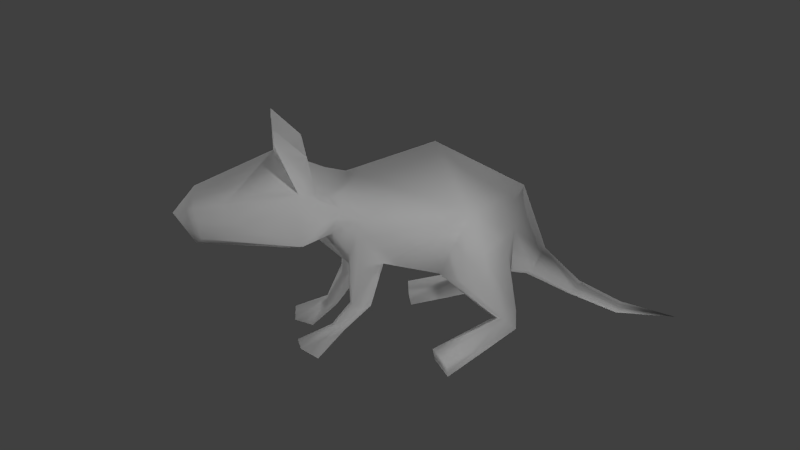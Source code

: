 # Source: rat.blend  (saved by Blender 2.76.0; exported with 4.5.12 LTS)
import bpy
from mathutils import Matrix  # noqa: F401  (used for matrix-valued properties, if any)

bpy.ops.wm.read_factory_settings(use_empty=True)
scene = bpy.context.scene
scene.name = 'Scene'

# ---- collections
col_collection_1 = bpy.data.collections.new('Collection 1'); scene.collection.children.link(col_collection_1)

# ---- materials (node trees are filled in below, after node groups)
mat_material = bpy.data.materials.new('Material')
mat_material.alpha_threshold = 0.0
mat_material.use_transparent_shadow = False
mat_material.roughness = 0.5
mat_material.specular_intensity = 0.03333

# ---- node groups
ng_auto_smooth = bpy.data.node_groups.new('Auto Smooth', 'GeometryNodeTree')
_s = ng_auto_smooth.interface.new_socket(name='Geometry', in_out='OUTPUT', socket_type='NodeSocketGeometry')
_s = ng_auto_smooth.interface.new_socket(name='Geometry', in_out='INPUT', socket_type='NodeSocketGeometry')
_s = ng_auto_smooth.interface.new_socket(name='Angle', in_out='INPUT', socket_type='NodeSocketFloat')
_s.subtype = 'ANGLE'
_s.min_value = 0.0
_s.max_value = 3.142
ng_auto_smooth.is_modifier = True
_N = ng_auto_smooth.nodes; _L = ng_auto_smooth.links
n0 = _N.new('NodeGroupOutput'); n0.name = 'Group Output'; n0.location = (480, -100)
n1 = _N.new('NodeGroupInput'); n1.name = 'Group Input'; n1.location = (-420, -300)
n2 = _N.new('NodeGroupInput'); n2.name = 'Group Input.001'; n2.location = (-60, -100)
n3 = _N.new('GeometryNodeSetShadeSmooth'); n3.name = 'Set Shade Smooth'; n3.location = (120, -100)
n3.domain = 'EDGE'
n4 = _N.new('GeometryNodeSetShadeSmooth'); n4.name = 'Set Shade Smooth.001'; n4.location = (300, -100)
n5 = _N.new('GeometryNodeInputMeshEdgeAngle'); n5.name = 'Edge Angle'; n5.location = (-420, -220)
n6 = _N.new('GeometryNodeInputEdgeSmooth'); n6.name = 'Is Edge Smooth'; n6.location = (-60, -160)
n7 = _N.new('GeometryNodeInputShadeSmooth'); n7.name = 'Is Face Smooth'; n7.location = (-240, -340)
n8 = _N.new('FunctionNodeBooleanMath'); n8.name = 'Boolean Math'; n8.location = (-60, -220)
n9 = _N.new('FunctionNodeCompare'); n9.name = 'Compare'; n9.location = (-240, -180)
n9.operation = 'LESS_EQUAL'
_L.new(n5.outputs[0], n9.inputs[0])
_L.new(n4.outputs[0], n0.inputs[0])
_L.new(n1.outputs[1], n9.inputs[1])
_L.new(n9.outputs[0], n8.inputs[0])
_L.new(n7.outputs[0], n8.inputs[1])
_L.new(n2.outputs[0], n3.inputs[0])
_L.new(n6.outputs[0], n3.inputs[1])
_L.new(n3.outputs[0], n4.inputs[0])
_L.new(n8.outputs[0], n3.inputs[2])
n0.is_active_output = True

# ---- material node trees

# ---- world
world_world = bpy.data.worlds.new('World'); scene.world = world_world
world_world.color = (0.05088, 0.05088, 0.05088)
world_world.use_sun_shadow = False
world_world.sun_shadow_jitter_overblur = 0.0
world_world.cycles.sampling_method = 'MANUAL'
world_world.cycles.sample_map_resolution = 256

# ---- cameras
cam_camera = bpy.data.cameras.new('Camera')
cam_camera.clip_end = 100.0
cam_camera.lens = 35.0
cam_camera.sensor_width = 32.0
cam_camera.sensor_height = 18.0
cam_camera.ortho_scale = 7.314
cam_camera.dof.focus_distance = 0.0
cam_camera.dof.aperture_fstop = 128.0

# ---- lights
light_lamp = bpy.data.lights.new('Lamp', 'POINT')
light_lamp.transmission_factor = 0.0
light_lamp.cutoff_distance = 30.0
light_lamp.energy = 100.0
light_lamp.shadow_buffer_clip_start = 1.001
light_lamp.shadow_soft_size = 0.1
light_lamp.shadow_maximum_resolution = 0.006
light_lamp.use_absolute_resolution = True
light_lamp.cycles.use_multiple_importance_sampling = False
light_lamp_001 = bpy.data.lights.new('Lamp.001', 'POINT')
light_lamp_001.transmission_factor = 0.0
light_lamp_001.cutoff_distance = 30.0
light_lamp_001.energy = 100.0
light_lamp_001.shadow_buffer_clip_start = 1.001
light_lamp_001.shadow_soft_size = 0.1
light_lamp_001.shadow_maximum_resolution = 0.006
light_lamp_001.use_absolute_resolution = True
light_lamp_001.cycles.use_multiple_importance_sampling = False
light_lamp_002 = bpy.data.lights.new('Lamp.002', 'POINT')
light_lamp_002.transmission_factor = 0.0
light_lamp_002.cutoff_distance = 30.0
light_lamp_002.energy = 100.0
light_lamp_002.shadow_buffer_clip_start = 1.001
light_lamp_002.shadow_soft_size = 0.1
light_lamp_002.shadow_maximum_resolution = 0.006
light_lamp_002.use_absolute_resolution = True
light_lamp_002.cycles.use_multiple_importance_sampling = False
light_lamp_003 = bpy.data.lights.new('Lamp.003', 'POINT')
light_lamp_003.transmission_factor = 0.0
light_lamp_003.cutoff_distance = 30.0
light_lamp_003.energy = 100.0
light_lamp_003.shadow_buffer_clip_start = 1.001
light_lamp_003.shadow_soft_size = 0.1
light_lamp_003.shadow_maximum_resolution = 0.006
light_lamp_003.use_absolute_resolution = True
light_lamp_003.cycles.use_multiple_importance_sampling = False
light_lamp_004 = bpy.data.lights.new('Lamp.004', 'POINT')
light_lamp_004.transmission_factor = 0.0
light_lamp_004.cutoff_distance = 30.0
light_lamp_004.energy = 100.0
light_lamp_004.shadow_buffer_clip_start = 1.001
light_lamp_004.shadow_soft_size = 0.1
light_lamp_004.shadow_maximum_resolution = 0.006
light_lamp_004.use_absolute_resolution = True
light_lamp_004.cycles.use_multiple_importance_sampling = False
light_lamp_005 = bpy.data.lights.new('Lamp.005', 'POINT')
light_lamp_005.transmission_factor = 0.0
light_lamp_005.cutoff_distance = 30.0
light_lamp_005.energy = 100.0
light_lamp_005.shadow_buffer_clip_start = 1.001
light_lamp_005.shadow_soft_size = 0.1
light_lamp_005.shadow_maximum_resolution = 0.006
light_lamp_005.use_absolute_resolution = True
light_lamp_005.cycles.use_multiple_importance_sampling = False

# ---- meshes
me_cube_002 = bpy.data.meshes.new('Cube.002')
me_cube_002.from_pydata([(0.5269, -0.1022, -0.2344), (0.6448, 0.1276, 0.3191), (0.266, 0.4159, -0.3264), (0.4291, 0.5731, 0.09618), (0.3481, -0.851, -0.0705), (0.4402, -0.7618, 0.2652), (0.3116, -0.988, 0.1063), (0.4001, -0.9275, 0.3487), (0.4964, -1.248, 0.06804), (0.4653, -1.271, 0.5105), (0.2019, -2.08, 0.08079), (0.2561, -2.124, 0.371), (0.4013, -0.566, -0.161), (0.2222, -0.8492, -0.2085), (0.278, -0.9127, -0.8076), (0.4088, -0.7618, 0.07189), (0.3673, -0.6752, -0.5458), (0.3429, -0.8519, -0.5216), (0.4774, -0.8431, -0.4797), (0.5078, -0.6913, -0.4975), (0.22, -0.5452, -0.2234), (0.2627, -1.007, -0.7554), (0.3458, -0.9967, -0.7391), (0.3649, -0.9153, -0.7825), (0.2554, -1.151, -1.0), (0.2091, -1.315, -0.9095), (0.4603, -1.297, -0.8811), (0.5178, -1.156, -0.9567), (0.1265, 0.8575, -0.4315), (0.07751, 1.293, -0.7031), (0.5232, 0.5934, -0.6319), (0.5896, 0.4475, -0.6688), (0.6244, 0.4695, -0.0451), (0.7564, 0.2235, -0.005186), (0.6842, 0.04478, -0.2475), (0.4857, 0.3968, -0.6994), (0.4148, 0.5531, -0.6624), (0.5571, 0.5893, -0.7922), (0.4085, 0.549, -0.8227), (0.9392, -0.1048, -1.0), (0.5991, -0.1451, -1.013), (0.937, -0.1178, -0.8959), (0.6063, -0.1685, -0.9022), (0.04998, 1.761, -0.9409), (0.4061, -1.112, 0.4531), (0.4407, -1.446, 1.047), (0.5526, -1.448, 0.9418), (0.4194, -1.188, 0.8048), (0.2944, -1.325, 0.7078), (-0.5269, -0.1022, -0.2344), (-0.6448, 0.1276, 0.3191), (-0.266, 0.4159, -0.3264), (-0.4291, 0.5731, 0.09618), (0.0, -0.04533, 0.7999), (0.0, 0.7793, 0.3617), (0.0, 0.02955, -0.3838), (0.0, 0.3665, -0.4017), (-0.3481, -0.851, -0.0705), (-0.4402, -0.7618, 0.2652), (0.0, -0.8322, 0.5659), (0.0, -0.7827, -0.237), (-0.3116, -0.988, 0.1063), (-0.4001, -0.9275, 0.3487), (0.0, -1.014, 0.6061), (0.0, -1.094, -0.04375), (-0.4964, -1.248, 0.06804), (-0.4653, -1.271, 0.5105), (0.0, -1.447, 0.7773), (0.0, -1.354, -0.1138), (-0.2019, -2.08, 0.08079), (-0.2561, -2.124, 0.371), (0.0, -2.124, 0.4919), (0.0, -2.141, -0.02364), (0.0, -2.32, 0.26), (-0.4013, -0.566, -0.161), (-0.2222, -0.8492, -0.2085), (-0.278, -0.9127, -0.8076), (-0.4088, -0.7618, 0.07189), (-0.3673, -0.6752, -0.5458), (-0.3429, -0.8519, -0.5216), (-0.4774, -0.8431, -0.4797), (-0.5078, -0.6913, -0.4975), (-0.22, -0.5452, -0.2234), (-0.2627, -1.007, -0.7554), (-0.3458, -0.9967, -0.7391), (-0.3649, -0.9153, -0.7825), (-0.2554, -1.151, -1.0), (-0.2091, -1.315, -0.9095), (-0.4603, -1.297, -0.8811), (-0.5178, -1.156, -0.9567), (-0.1265, 0.8575, -0.4315), (-0.07751, 1.293, -0.7031), (0.0, 1.014, -0.2582), (0.0, 0.8451, -0.5025), (0.0, 1.365, -0.6068), (0.0, 1.287, -0.7418), (-0.5232, 0.5934, -0.6319), (-0.5896, 0.4475, -0.6688), (-0.6244, 0.4695, -0.0451), (-0.7564, 0.2235, -0.005186), (-0.6842, 0.04478, -0.2475), (-0.4857, 0.3968, -0.6994), (-0.4148, 0.5531, -0.6624), (-0.5571, 0.5893, -0.7922), (-0.4085, 0.549, -0.8227), (-0.9392, -0.1048, -1.0), (-0.5991, -0.1451, -1.013), (-0.937, -0.1178, -0.8959), (-0.6063, -0.1685, -0.9022), (-0.04998, 1.761, -0.9409), (0.0, 1.802, -0.8557), (0.0, 1.763, -0.9694), (-0.4061, -1.112, 0.4531), (-0.4407, -1.446, 1.047), (0.0, 2.386, -1.063), (-0.5526, -1.448, 0.9418), (-0.4194, -1.188, 0.8048), (-0.2944, -1.325, 0.7078)], [], [(3, 1, 33, 32), (1, 3, 54, 53), (2, 0, 55, 56), (55, 0, 12, 20, 13, 60), (1, 53, 59, 5), (0, 1, 5, 15, 12), (60, 13, 4, 6, 64), (5, 59, 63, 7), (15, 4, 18), (64, 6, 8, 68), (9, 44, 47, 46), (6, 7, 44, 9, 8), (68, 8, 10, 72), (9, 67, 71, 11), (8, 9, 11, 10), (10, 11, 73), (72, 10, 73), (11, 71, 73), (18, 19, 12, 15), (20, 12, 19, 16), (19, 18, 22, 23), (4, 13, 17, 18), (13, 20, 16, 17), (17, 16, 14, 21), (15, 5, 7, 6, 4), (18, 17, 21, 22), (16, 19, 23, 14), (22, 21, 25, 26), (23, 22, 26, 27), (14, 23, 27, 24), (21, 14, 24, 25), (24, 27, 26, 25), (2, 56, 93, 28), (28, 92, 3), (3, 92, 54), (2, 28, 3), (92, 28, 29, 94), (28, 93, 95, 29), (30, 33, 31), (1, 0, 34, 33), (33, 30, 32), (34, 31, 33), (31, 34, 0, 35), (32, 30, 36, 3), (3, 36, 2), (2, 36, 35, 0), (36, 30, 37, 38), (38, 37, 39, 40), (31, 35, 42, 41), (31, 37, 30), (37, 31, 41, 39), (36, 38, 35), (40, 42, 35, 38), (40, 39, 41, 42), (94, 29, 43, 110), (29, 95, 111, 43), (110, 43, 114), (43, 111, 114), (7, 63, 67, 44), (47, 45, 46), (45, 47, 67), (46, 45, 48), (67, 47, 44), (45, 67, 48), (9, 46, 48), (9, 48, 67), (52, 98, 99, 50), (50, 53, 54, 52), (51, 56, 55, 49), (55, 60, 75, 82, 74, 49), (50, 58, 59, 53), (49, 74, 77, 58, 50), (60, 64, 61, 57, 75), (58, 62, 63, 59), (77, 80, 57), (64, 68, 65, 61), (66, 115, 116, 112), (61, 65, 66, 112, 62), (68, 72, 69, 65), (66, 70, 71, 67), (65, 69, 70, 66), (69, 73, 70), (72, 73, 69), (70, 73, 71), (80, 77, 74, 81), (82, 78, 81, 74), (81, 85, 84, 80), (57, 80, 79, 75), (75, 79, 78, 82), (79, 83, 76, 78), (77, 57, 61, 62, 58), (80, 84, 83, 79), (78, 76, 85, 81), (84, 88, 87, 83), (85, 89, 88, 84), (76, 86, 89, 85), (83, 87, 86, 76), (86, 87, 88, 89), (51, 90, 93, 56), (90, 52, 92), (52, 54, 92), (51, 52, 90), (92, 94, 91, 90), (90, 91, 95, 93), (96, 97, 99), (50, 99, 100, 49), (99, 98, 96), (100, 99, 97), (97, 101, 49, 100), (98, 52, 102, 96), (52, 51, 102), (51, 49, 101, 102), (102, 104, 103, 96), (104, 106, 105, 103), (97, 107, 108, 101), (97, 96, 103), (103, 105, 107, 97), (102, 101, 104), (106, 104, 101, 108), (106, 108, 107, 105), (94, 110, 109, 91), (91, 109, 111, 95), (110, 114, 109), (109, 114, 111), (62, 112, 67, 63), (116, 115, 113), (113, 67, 116), (115, 117, 113), (67, 112, 116), (113, 117, 67), (66, 117, 115), (66, 67, 117)])
me_cube_002.polygons.foreach_set('use_smooth', [True] * 132)
_k = set([(9, 46), (9, 67), (25, 26), (41, 42), (45, 46), (45, 67), (66, 67), (66, 115), (67, 113), (87, 88), (107, 108), (113, 115)])
me_cube_002.attributes.new('sharp_edge', 'BOOLEAN', 'EDGE').data.foreach_set('value', [ (min(e.vertices), max(e.vertices)) in _k for e in me_cube_002.edges])
_uv = me_cube_002.uv_layers.new(name='UVMap')
_uv.uv.foreach_set('vector', [0.3045, 0.8903, 0.2066, 0.9851, 0.1871, 0.9101, 0.2399, 0.8716, 0.6936, 0.2975, 0.8121, 0.2641, 0.9064, 0.3892, 0.6486, 0.5035, 0.8081, 0.1361, 0.6671, 0.1654, 0.7189, 0.03844, 0.8152, 0.06421, 0.7189, 0.03844, 0.6671, 0.1654, 0.5514, 0.1473, 0.5561, 0.09352, 0.4771, 0.09784, 0.4891, 0.04475, 0.6936, 0.2975, 0.6486, 0.5035, 0.4192, 0.4165, 0.4662, 0.2584, 0.6671, 0.1654, 0.6936, 0.2975, 0.4662, 0.2584, 0.4815, 0.1983, 0.5514, 0.1473, 0.4891, 0.04475, 0.4771, 0.09784, 0.4702, 0.1477, 0.4038, 0.1764, 0.3842, 0.0558, 0.4662, 0.2584, 0.4192, 0.4165, 0.3661, 0.4246, 0.4057, 0.2723, 0.5003, 0.9844, 0.4626, 0.9538, 0.4599, 0.8306, 0.3842, 0.0558, 0.4038, 0.1764, 0.3116, 0.1795, 0.3113, 0.03844, 0.6079, 0.6062, 0.6639, 0.5681, 0.6673, 0.6839, 0.6079, 0.7663, 0.4038, 0.1764, 0.4057, 0.2723, 0.3418, 0.2899, 0.2845, 0.2992, 0.3116, 0.1795, 0.3113, 0.03844, 0.3116, 0.1795, 0.1177, 0.1124, 0.0908, 0.05066, 0.2845, 0.2992, 0.1433, 0.3923, 0.02713, 0.2178, 0.08952, 0.1798, 0.3116, 0.1795, 0.2845, 0.2992, 0.08952, 0.1798, 0.1177, 0.1124, 0.1177, 0.1124, 0.08952, 0.1798, 0.01966, 0.1232, 0.0908, 0.05066, 0.1177, 0.1124, 0.01966, 0.1232, 0.08952, 0.1798, 0.02713, 0.2178, 0.01966, 0.1232, 0.4599, 0.8306, 0.5032, 0.8286, 0.5461, 0.9143, 0.5003, 0.9844, 0.5931, 0.89, 0.5461, 0.9143, 0.5032, 0.8286, 0.5342, 0.8047, 0.5032, 0.8286, 0.4599, 0.8306, 0.4225, 0.6969, 0.4359, 0.6948, 0.4626, 0.9538, 0.417, 0.9304, 0.4145, 0.8196, 0.4599, 0.8306, 0.417, 0.9304, 0.3292, 0.9372, 0.3544, 0.8309, 0.4145, 0.8196, 0.4145, 0.8196, 0.3544, 0.8309, 0.3704, 0.7058, 0.3936, 0.7043, 0.4815, 0.1983, 0.4662, 0.2584, 0.4057, 0.2723, 0.4038, 0.1764, 0.4702, 0.1477, 0.4599, 0.8306, 0.4145, 0.8196, 0.3936, 0.7043, 0.4225, 0.6969, 0.5342, 0.8047, 0.5032, 0.8286, 0.4359, 0.6948, 0.4724, 0.6915, 0.4225, 0.6969, 0.3936, 0.7043, 0.3734, 0.618, 0.4065, 0.6042, 0.4359, 0.6948, 0.4225, 0.6969, 0.4065, 0.6042, 0.4179, 0.6049, 0.4724, 0.6915, 0.4359, 0.6948, 0.4179, 0.6049, 0.4653, 0.6029, 0.3936, 0.7043, 0.3704, 0.7058, 0.3702, 0.6206, 0.3734, 0.618, 0.3718, 0.6327, 0.4128, 0.6208, 0.4069, 0.6035, 0.3706, 0.6166, 0.8081, 0.1361, 0.8152, 0.06421, 0.9586, 0.09271, 0.9462, 0.1366, 0.9462, 0.1366, 0.9952, 0.2003, 0.8121, 0.2641, 0.8121, 0.2641, 0.9952, 0.2003, 0.9064, 0.3892, 0.8081, 0.1361, 0.9462, 0.1366, 0.8121, 0.2641, 0.9428, 0.9701, 0.8528, 0.9783, 0.8721, 0.8024, 0.9194, 0.8022, 0.8528, 0.9783, 0.8057, 0.9597, 0.8463, 0.7923, 0.8721, 0.8024, 0.2052, 0.7068, 0.1871, 0.9101, 0.1648, 0.6888, 0.2066, 0.9851, 0.1012, 0.9128, 0.1366, 0.8887, 0.1871, 0.9101, 0.1871, 0.9101, 0.2052, 0.7068, 0.2399, 0.8716, 0.1366, 0.8887, 0.1648, 0.6888, 0.1871, 0.9101, 0.1648, 0.6888, 0.1366, 0.8887, 0.1012, 0.9128, 0.08242, 0.696, 0.2399, 0.8716, 0.2052, 0.7068, 0.2351, 0.6972, 0.3045, 0.8903, 0.3045, 0.8903, 0.2351, 0.6972, 0.3194, 0.7615, 0.02453, 0.8295, 0.03231, 0.7261, 0.08242, 0.696, 0.1012, 0.9128, 0.2351, 0.6972, 0.2052, 0.7068, 0.2023, 0.6684, 0.2391, 0.6601, 0.2391, 0.6601, 0.2023, 0.6684, 0.09953, 0.4547, 0.2113, 0.4547, 0.1648, 0.6888, 0.08242, 0.696, 0.04725, 0.5046, 0.09564, 0.4803, 0.1648, 0.6888, 0.2023, 0.6684, 0.2052, 0.7068, 0.2023, 0.6684, 0.1648, 0.6888, 0.09564, 0.4803, 0.09953, 0.4547, 0.03231, 0.7261, 0.01881, 0.7063, 0.08242, 0.696, 0.02782, 0.485, 0.04725, 0.5046, 0.08242, 0.696, 0.01881, 0.7063, 0.02782, 0.485, 0.09953, 0.4547, 0.09564, 0.4803, 0.04725, 0.5046, 0.9194, 0.8022, 0.8721, 0.8024, 0.9026, 0.631, 0.9376, 0.635, 0.8721, 0.8024, 0.8463, 0.7923, 0.8846, 0.6207, 0.9026, 0.631, 0.9376, 0.635, 0.9026, 0.631, 0.975, 0.4297, 0.9026, 0.631, 0.8846, 0.6207, 0.975, 0.4297, 0.4057, 0.2723, 0.3661, 0.4246, 0.2297, 0.4346, 0.3418, 0.2899, 0.6673, 0.6839, 0.6571, 0.7962, 0.6079, 0.7663, 0.6571, 0.7962, 0.6673, 0.6839, 0.8163, 0.7117, 0.7175, 0.9679, 0.6709, 0.9732, 0.6956, 0.8608, 0.8163, 0.7117, 0.6673, 0.6839, 0.6639, 0.5681, 0.6709, 0.9732, 0.6062, 0.8352, 0.6956, 0.8608, 0.7705, 0.8352, 0.7175, 0.9679, 0.6956, 0.8608, 0.7705, 0.8352, 0.6956, 0.8608, 0.6062, 0.8352, 0.3045, 0.8903, 0.2399, 0.8716, 0.1871, 0.9101, 0.2066, 0.9851, 0.6936, 0.2975, 0.6486, 0.5035, 0.9064, 0.3892, 0.8121, 0.2641, 0.8081, 0.1361, 0.8152, 0.06421, 0.7189, 0.03844, 0.6671, 0.1654, 0.7189, 0.03844, 0.4891, 0.04475, 0.4771, 0.09784, 0.5561, 0.09352, 0.5514, 0.1473, 0.6671, 0.1654, 0.6936, 0.2975, 0.4662, 0.2584, 0.4192, 0.4165, 0.6486, 0.5035, 0.6671, 0.1654, 0.5514, 0.1473, 0.4815, 0.1983, 0.4662, 0.2584, 0.6936, 0.2975, 0.4891, 0.04475, 0.3842, 0.0558, 0.4038, 0.1764, 0.4702, 0.1477, 0.4771, 0.09784, 0.4662, 0.2584, 0.4057, 0.2723, 0.3661, 0.4246, 0.4192, 0.4165, 0.5003, 0.9844, 0.4599, 0.8306, 0.4626, 0.9538, 0.3842, 0.0558, 0.3113, 0.03844, 0.3116, 0.1795, 0.4038, 0.1764, 0.6079, 0.6062, 0.6079, 0.7663, 0.6673, 0.6839, 0.6639, 0.5681, 0.4038, 0.1764, 0.3116, 0.1795, 0.2845, 0.2992, 0.3418, 0.2899, 0.4057, 0.2723, 0.3113, 0.03844, 0.0908, 0.05066, 0.1177, 0.1124, 0.3116, 0.1795, 0.2845, 0.2992, 0.08952, 0.1798, 0.02713, 0.2178, 0.1433, 0.3923, 0.3116, 0.1795, 0.1177, 0.1124, 0.08952, 0.1798, 0.2845, 0.2992, 0.1177, 0.1124, 0.01966, 0.1232, 0.08952, 0.1798, 0.0908, 0.05066, 0.01966, 0.1232, 0.1177, 0.1124, 0.08952, 0.1798, 0.01966, 0.1232, 0.02713, 0.2178, 0.4599, 0.8306, 0.5003, 0.9844, 0.5461, 0.9143, 0.5032, 0.8286, 0.5931, 0.89, 0.5342, 0.8047, 0.5032, 0.8286, 0.5461, 0.9143, 0.5032, 0.8286, 0.4359, 0.6948, 0.4225, 0.6969, 0.4599, 0.8306, 0.4626, 0.9538, 0.4599, 0.8306, 0.4145, 0.8196, 0.417, 0.9304, 0.417, 0.9304, 0.4145, 0.8196, 0.3544, 0.8309, 0.3292, 0.9372, 0.4145, 0.8196, 0.3936, 0.7043, 0.3704, 0.7058, 0.3544, 0.8309, 0.4815, 0.1983, 0.4702, 0.1477, 0.4038, 0.1764, 0.4057, 0.2723, 0.4662, 0.2584, 0.4599, 0.8306, 0.4225, 0.6969, 0.3936, 0.7043, 0.4145, 0.8196, 0.5342, 0.8047, 0.4724, 0.6915, 0.4359, 0.6948, 0.5032, 0.8286, 0.4225, 0.6969, 0.4065, 0.6042, 0.3734, 0.618, 0.3936, 0.7043, 0.4359, 0.6948, 0.4179, 0.6049, 0.4065, 0.6042, 0.4225, 0.6969, 0.4724, 0.6915, 0.4653, 0.6029, 0.4179, 0.6049, 0.4359, 0.6948, 0.3936, 0.7043, 0.3734, 0.618, 0.3702, 0.6206, 0.3704, 0.7058, 0.3718, 0.6327, 0.3706, 0.6166, 0.4069, 0.6035, 0.4128, 0.6208, 0.8081, 0.1361, 0.9462, 0.1366, 0.9586, 0.09271, 0.8152, 0.06421, 0.9462, 0.1366, 0.8121, 0.2641, 0.9952, 0.2003, 0.8121, 0.2641, 0.9064, 0.3892, 0.9952, 0.2003, 0.8081, 0.1361, 0.8121, 0.2641, 0.9462, 0.1366, 0.9428, 0.9701, 0.9194, 0.8022, 0.8721, 0.8024, 0.8528, 0.9783, 0.8528, 0.9783, 0.8721, 0.8024, 0.8463, 0.7923, 0.8057, 0.9597, 0.2052, 0.7068, 0.1648, 0.6888, 0.1871, 0.9101, 0.2066, 0.9851, 0.1871, 0.9101, 0.1366, 0.8887, 0.1012, 0.9128, 0.1871, 0.9101, 0.2399, 0.8716, 0.2052, 0.7068, 0.1366, 0.8887, 0.1871, 0.9101, 0.1648, 0.6888, 0.1648, 0.6888, 0.08242, 0.696, 0.1012, 0.9128, 0.1366, 0.8887, 0.2399, 0.8716, 0.3045, 0.8903, 0.2351, 0.6972, 0.2052, 0.7068, 0.3045, 0.8903, 0.3194, 0.7615, 0.2351, 0.6972, 0.02453, 0.8295, 0.1012, 0.9128, 0.08242, 0.696, 0.03231, 0.7261, 0.2351, 0.6972, 0.2391, 0.6601, 0.2023, 0.6684, 0.2052, 0.7068, 0.2391, 0.6601, 0.2113, 0.4547, 0.09953, 0.4547, 0.2023, 0.6684, 0.1648, 0.6888, 0.09564, 0.4803, 0.04725, 0.5046, 0.08242, 0.696, 0.1648, 0.6888, 0.2052, 0.7068, 0.2023, 0.6684, 0.2023, 0.6684, 0.09953, 0.4547, 0.09564, 0.4803, 0.1648, 0.6888, 0.03231, 0.7261, 0.08242, 0.696, 0.01881, 0.7063, 0.02782, 0.485, 0.01881, 0.7063, 0.08242, 0.696, 0.04725, 0.5046, 0.02782, 0.485, 0.04725, 0.5046, 0.09564, 0.4803, 0.09953, 0.4547, 0.9194, 0.8022, 0.9376, 0.635, 0.9026, 0.631, 0.8721, 0.8024, 0.8721, 0.8024, 0.9026, 0.631, 0.8846, 0.6207, 0.8463, 0.7923, 0.9376, 0.635, 0.975, 0.4297, 0.9026, 0.631, 0.9026, 0.631, 0.975, 0.4297, 0.8846, 0.6207, 0.4057, 0.2723, 0.3418, 0.2899, 0.2297, 0.4346, 0.3661, 0.4246, 0.6673, 0.6839, 0.6079, 0.7663, 0.6571, 0.7962, 0.6571, 0.7962, 0.8163, 0.7117, 0.6673, 0.6839, 0.7175, 0.9679, 0.6956, 0.8608, 0.6709, 0.9732, 0.8163, 0.7117, 0.6639, 0.5681, 0.6673, 0.6839, 0.6709, 0.9732, 0.6956, 0.8608, 0.6062, 0.8352, 0.7705, 0.8352, 0.6956, 0.8608, 0.7175, 0.9679, 0.7705, 0.8352, 0.6062, 0.8352, 0.6956, 0.8608])
me_cube_002.materials.append(mat_material)
me_cube_002.use_remesh_preserve_volume = False
me_cube_002.use_remesh_preserve_attributes = False
me_cube_002.use_mirror_x = True
me_cube_002.update()
me_cube_001 = bpy.data.meshes.new('Cube.001')
me_cube_001.from_pydata([(0.5269, -0.1022, -0.2344), (0.6448, 0.1276, 0.3191), (0.266, 0.4159, -0.3264), (0.4291, 0.5731, 0.09618), (0.01878, -0.04533, 0.7999), (-0.007366, 0.7793, 0.3617), (0.04696, 0.02955, -0.3838), (0.04275, 0.3665, -0.4017), (0.3481, -0.851, -0.0705), (0.4402, -0.7618, 0.2652), (0.02576, -0.8322, 0.5659), (0.04442, -0.7827, -0.237), (0.3116, -0.988, 0.1063), (0.4001, -0.9275, 0.3487), (-0.004617, -1.014, 0.6061), (-0.008335, -1.094, -0.04375), (0.4964, -1.248, 0.06804), (0.4653, -1.271, 0.5105), (0.01428, -1.447, 0.7773), (0.01057, -1.354, -0.1138), (0.2019, -2.08, 0.08079), (0.2561, -2.124, 0.371), (-0.00282, -2.124, 0.4919), (-0.004955, -2.141, -0.02364), (0.0001991, -2.32, 0.26), (0.4013, -0.566, -0.161), (0.2222, -0.8492, -0.2085), (0.278, -0.9127, -0.8076), (0.4088, -0.7618, 0.07189), (0.3673, -0.6752, -0.5458), (0.3429, -0.8519, -0.5216), (0.4774, -0.8431, -0.4797), (0.5078, -0.6913, -0.4975), (0.22, -0.5452, -0.2234), (0.2627, -1.007, -0.7554), (0.3458, -0.9967, -0.7391), (0.3649, -0.9153, -0.7825), (0.2554, -1.151, -1.0), (0.2091, -1.315, -0.9095), (0.4603, -1.297, -0.8811), (0.5178, -1.156, -0.9567), (0.1265, 0.8575, -0.4315), (0.07751, 1.293, -0.7031), (0.002236, 1.014, -0.2582), (-0.002759, 0.8451, -0.5025), (0.009729, 1.365, -0.6068), (0.007004, 1.287, -0.7418), (0.5232, 0.5934, -0.6319), (0.5896, 0.4475, -0.6688), (0.6244, 0.4695, -0.0451), (0.7564, 0.2235, -0.005186), (0.6842, 0.04478, -0.2475), (0.4857, 0.3968, -0.6994), (0.4148, 0.5531, -0.6624), (0.5571, 0.5893, -0.7922), (0.4085, 0.549, -0.8227), (0.9392, -0.1048, -1.0), (0.5991, -0.1451, -1.013), (0.937, -0.1178, -0.8959), (0.6063, -0.1685, -0.9022), (0.04998, 1.761, -0.9409), (0.002038, 1.802, -0.8557), (-0.005285, 1.763, -0.9694), (0.4061, -1.112, 0.4531), (0.4407, -1.446, 1.047), (-0.01402, 2.386, -1.063), (0.5526, -1.448, 0.9418), (0.4194, -1.188, 0.8048), (0.2944, -1.325, 0.7078)], [], [(3, 1, 50, 49), (1, 3, 5, 4), (2, 0, 6, 7), (6, 0, 25, 33, 26, 11), (1, 4, 10, 9), (0, 1, 9, 28, 25), (11, 26, 8, 12, 15), (9, 10, 14, 13), (28, 8, 31), (15, 12, 16, 19), (17, 63, 67, 66), (12, 13, 63, 17, 16), (19, 16, 20, 23), (17, 18, 22, 21), (16, 17, 21, 20), (20, 21, 24), (23, 20, 24), (21, 22, 24), (31, 32, 25, 28), (33, 25, 32, 29), (32, 31, 35, 36), (8, 26, 30, 31), (26, 33, 29, 30), (30, 29, 27, 34), (28, 9, 13, 12, 8), (31, 30, 34, 35), (29, 32, 36, 27), (35, 34, 38, 39), (36, 35, 39, 40), (27, 36, 40, 37), (34, 27, 37, 38), (37, 40, 39, 38), (2, 7, 44, 41), (41, 43, 3), (3, 43, 5), (2, 41, 3), (43, 41, 42, 45), (41, 44, 46, 42), (47, 50, 48), (1, 0, 51, 50), (50, 47, 49), (51, 48, 50), (48, 51, 0, 52), (49, 47, 53, 3), (3, 53, 2), (2, 53, 52, 0), (53, 47, 54, 55), (55, 54, 56, 57), (48, 52, 59, 58), (48, 54, 47), (54, 48, 58, 56), (53, 55, 52), (57, 59, 52, 55), (57, 56, 58, 59), (45, 42, 60, 61), (42, 46, 62, 60), (61, 60, 65), (60, 62, 65), (13, 14, 18, 63), (67, 64, 66), (64, 67, 18), (66, 64, 68), (18, 67, 63), (64, 18, 68), (17, 66, 68), (17, 68, 18)])
me_cube_001.polygons.foreach_set('use_smooth', [True] * 66)
_k = set([(17, 18), (17, 66), (18, 64), (38, 39), (58, 59), (64, 66)])
me_cube_001.attributes.new('sharp_edge', 'BOOLEAN', 'EDGE').data.foreach_set('value', [ (min(e.vertices), max(e.vertices)) in _k for e in me_cube_001.edges])
_uv = me_cube_001.uv_layers.new(name='UVMap')
_uv.uv.foreach_set('vector', [0.3045, 0.8903, 0.2066, 0.9851, 0.1871, 0.9101, 0.2399, 0.8716, 0.6936, 0.2975, 0.8121, 0.2641, 0.9064, 0.3892, 0.6486, 0.5035, 0.8081, 0.1361, 0.6671, 0.1654, 0.7189, 0.03844, 0.8152, 0.06421, 0.7189, 0.03844, 0.6671, 0.1654, 0.5514, 0.1473, 0.5561, 0.09352, 0.4771, 0.09784, 0.4891, 0.04475, 0.6936, 0.2975, 0.6486, 0.5035, 0.4192, 0.4165, 0.4662, 0.2584, 0.6671, 0.1654, 0.6936, 0.2975, 0.4662, 0.2584, 0.4815, 0.1983, 0.5514, 0.1473, 0.4891, 0.04475, 0.4771, 0.09784, 0.4702, 0.1477, 0.4038, 0.1764, 0.3842, 0.0558, 0.4662, 0.2584, 0.4192, 0.4165, 0.3661, 0.4246, 0.4057, 0.2723, 0.5003, 0.9844, 0.4626, 0.9538, 0.4599, 0.8306, 0.3842, 0.0558, 0.4038, 0.1764, 0.3116, 0.1795, 0.3113, 0.03844, 0.6079, 0.6062, 0.6639, 0.5681, 0.6673, 0.6839, 0.6079, 0.7663, 0.4038, 0.1764, 0.4057, 0.2723, 0.3418, 0.2899, 0.2845, 0.2992, 0.3116, 0.1795, 0.3113, 0.03844, 0.3116, 0.1795, 0.1177, 0.1124, 0.0908, 0.05066, 0.2845, 0.2992, 0.1433, 0.3923, 0.02713, 0.2178, 0.08952, 0.1798, 0.3116, 0.1795, 0.2845, 0.2992, 0.08952, 0.1798, 0.1177, 0.1124, 0.1177, 0.1124, 0.08952, 0.1798, 0.01966, 0.1232, 0.0908, 0.05066, 0.1177, 0.1124, 0.01966, 0.1232, 0.08952, 0.1798, 0.02713, 0.2178, 0.01966, 0.1232, 0.4599, 0.8306, 0.5032, 0.8286, 0.5461, 0.9143, 0.5003, 0.9844, 0.5931, 0.89, 0.5461, 0.9143, 0.5032, 0.8286, 0.5342, 0.8047, 0.5032, 0.8286, 0.4599, 0.8306, 0.4225, 0.6969, 0.4359, 0.6948, 0.4626, 0.9538, 0.417, 0.9304, 0.4145, 0.8196, 0.4599, 0.8306, 0.417, 0.9304, 0.3292, 0.9372, 0.3544, 0.8309, 0.4145, 0.8196, 0.4145, 0.8196, 0.3544, 0.8309, 0.3704, 0.7058, 0.3936, 0.7043, 0.4815, 0.1983, 0.4662, 0.2584, 0.4057, 0.2723, 0.4038, 0.1764, 0.4702, 0.1477, 0.4599, 0.8306, 0.4145, 0.8196, 0.3936, 0.7043, 0.4225, 0.6969, 0.5342, 0.8047, 0.5032, 0.8286, 0.4359, 0.6948, 0.4724, 0.6915, 0.4225, 0.6969, 0.3936, 0.7043, 0.3734, 0.618, 0.4065, 0.6042, 0.4359, 0.6948, 0.4225, 0.6969, 0.4065, 0.6042, 0.4179, 0.6049, 0.4724, 0.6915, 0.4359, 0.6948, 0.4179, 0.6049, 0.4653, 0.6029, 0.3936, 0.7043, 0.3704, 0.7058, 0.3702, 0.6206, 0.3734, 0.618, 0.3718, 0.6327, 0.4128, 0.6208, 0.4069, 0.6035, 0.3706, 0.6166, 0.8081, 0.1361, 0.8152, 0.06421, 0.9586, 0.09271, 0.9462, 0.1366, 0.9462, 0.1366, 0.9952, 0.2003, 0.8121, 0.2641, 0.8121, 0.2641, 0.9952, 0.2003, 0.9064, 0.3892, 0.8081, 0.1361, 0.9462, 0.1366, 0.8121, 0.2641, 0.9428, 0.9701, 0.8528, 0.9783, 0.8721, 0.8024, 0.9194, 0.8022, 0.8528, 0.9783, 0.8057, 0.9597, 0.8463, 0.7923, 0.8721, 0.8024, 0.2052, 0.7068, 0.1871, 0.9101, 0.1648, 0.6888, 0.2066, 0.9851, 0.1012, 0.9128, 0.1366, 0.8887, 0.1871, 0.9101, 0.1871, 0.9101, 0.2052, 0.7068, 0.2399, 0.8716, 0.1366, 0.8887, 0.1648, 0.6888, 0.1871, 0.9101, 0.1648, 0.6888, 0.1366, 0.8887, 0.1012, 0.9128, 0.08242, 0.696, 0.2399, 0.8716, 0.2052, 0.7068, 0.2351, 0.6972, 0.3045, 0.8903, 0.3045, 0.8903, 0.2351, 0.6972, 0.3194, 0.7615, 0.02453, 0.8295, 0.03231, 0.7261, 0.08242, 0.696, 0.1012, 0.9128, 0.2351, 0.6972, 0.2052, 0.7068, 0.2023, 0.6684, 0.2391, 0.6601, 0.2391, 0.6601, 0.2023, 0.6684, 0.09953, 0.4547, 0.2113, 0.4547, 0.1648, 0.6888, 0.08242, 0.696, 0.04725, 0.5046, 0.09564, 0.4803, 0.1648, 0.6888, 0.2023, 0.6684, 0.2052, 0.7068, 0.2023, 0.6684, 0.1648, 0.6888, 0.09564, 0.4803, 0.09953, 0.4547, 0.03231, 0.7261, 0.01881, 0.7063, 0.08242, 0.696, 0.02782, 0.485, 0.04725, 0.5046, 0.08242, 0.696, 0.01881, 0.7063, 0.02782, 0.485, 0.09953, 0.4547, 0.09564, 0.4803, 0.04725, 0.5046, 0.9194, 0.8022, 0.8721, 0.8024, 0.9026, 0.631, 0.9376, 0.635, 0.8721, 0.8024, 0.8463, 0.7923, 0.8846, 0.6207, 0.9026, 0.631, 0.9376, 0.635, 0.9026, 0.631, 0.975, 0.4297, 0.9026, 0.631, 0.8846, 0.6207, 0.975, 0.4297, 0.4057, 0.2723, 0.3661, 0.4246, 0.2297, 0.4346, 0.3418, 0.2899, 0.6673, 0.6839, 0.6571, 0.7962, 0.6079, 0.7663, 0.6571, 0.7962, 0.6673, 0.6839, 0.8163, 0.7117, 0.7175, 0.9679, 0.6709, 0.9732, 0.6956, 0.8608, 0.8163, 0.7117, 0.6673, 0.6839, 0.6639, 0.5681, 0.6709, 0.9732, 0.6062, 0.8352, 0.6956, 0.8608, 0.7705, 0.8352, 0.7175, 0.9679, 0.6956, 0.8608, 0.7705, 0.8352, 0.6956, 0.8608, 0.6062, 0.8352])
me_cube_001.use_remesh_preserve_volume = False
me_cube_001.use_remesh_preserve_attributes = False
me_cube_001.use_mirror_vertex_groups = False
me_cube_001.update()

# ---- curves / text
cu_beziercurve = bpy.data.curves.new('BezierCurve', 'CURVE')
cu_beziercurve.dimensions = '3D'
_sp = cu_beziercurve.splines.new('BEZIER'); _sp.bezier_points.add(5)
_sp.bezier_points.foreach_set('co', [2.931, -4.711, 0.0, 4.019, 4.326, 0.0, -1.622, 6.71, 0.706, -8.681, 2.832, 1.367, -4.247, -7.431, -0.4076, 0.2914, -7.398, 0.3872])
_sp.bezier_points.foreach_set('handle_left', [2.45, -5.435, -0.01499, 5.883, 2.803, 0.0, -0.6442, 6.921, 0.706, -7.293, 6.85, 1.367, -7.433, -4.616, -0.4076, -0.516, -7.243, -0.04822])
_sp.bezier_points.foreach_set('handle_right', [3.322, -4.122, 0.01219, 2.156, 5.849, 0.0, -2.6, 6.5, 0.706, -10.07, -1.186, 1.367, -1.061, -10.25, -0.4076, 1.099, -7.554, 0.8225])
for _p, _l, _r in zip(_sp.bezier_points, ['ALIGNED', 'ALIGNED', 'ALIGNED', 'ALIGNED', 'ALIGNED', 'ALIGNED'], ['ALIGNED', 'ALIGNED', 'ALIGNED', 'ALIGNED', 'ALIGNED', 'ALIGNED']): _p.handle_left_type = _l; _p.handle_right_type = _r
_sp.order_u = 0
_sp.order_v = 0
cu_beziercurve.path_duration = 180
cu_beziercurve.use_path = True
cu_beziercurve.use_path_clamp = True
cu_beziercurve.bevel_resolution = 0
cu_beziercurve.eval_time = 16.0
cu_beziercurve.fill_mode = 'HALF'
arm_armature = bpy.data.armatures.new('Armature')  # bones are not reproduced

# ---- objects
ob_camera_track = bpy.data.objects.new('camera_track', cu_beziercurve)
ob_camera_target = bpy.data.objects.new('camera_target', None)
ob_camera = bpy.data.objects.new('Camera', cam_camera)
ob_armature = bpy.data.objects.new('Armature', arm_armature)
ob_rat = bpy.data.objects.new('rat', me_cube_002)
ob_cube = bpy.data.objects.new('Cube', me_cube_001)
ob_lamp = bpy.data.objects.new('Lamp', light_lamp)
ob_lamp_001 = bpy.data.objects.new('Lamp.001', light_lamp_001)
ob_lamp_002 = bpy.data.objects.new('Lamp.002', light_lamp_002)
ob_lamp_003 = bpy.data.objects.new('Lamp.003', light_lamp_003)
ob_lamp_004 = bpy.data.objects.new('Lamp.004', light_lamp_004)
ob_lamp_005 = bpy.data.objects.new('Lamp.005', light_lamp_005)

# ---- transforms, parenting, visibility, modifiers, constraints
ob_camera_track.location = (3.161, 0.0, 3.53)
ob_camera_track.lineart.crease_threshold = 0.0
ob_camera_target.location = (0.0, 0.0, 1.016)
ob_camera_target.scale = (0.5346, 0.5346, 0.5346)
ob_camera_target.empty_display_type = 'CUBE'
ob_camera_target.empty_image_offset = (0.0, 0.0)
ob_camera_target.lineart.crease_threshold = 0.0
ob_camera.location = (0.0, 0.0, 0.0)
ob_camera.rotation_euler = (1.109, 0.01082, 0.8149)
ob_camera.lock_rotations_4d = False
ob_camera.empty_display_type = 'ARROWS'
ob_camera.color = (0.0, 0.0, 0.0, 0.0)
ob_camera.display_type = 'WIRE'
ob_camera.lineart.crease_threshold = 0.0
_c = ob_camera.constraints.new('FOLLOW_PATH'); _c.name = 'Follow Path'
_c.active = False
_c.target = ob_camera_track
_c.forward_axis = 'TRACK_NEGATIVE_Z'
_c.up_axis = 'UP_Y'
_c = ob_camera.constraints.new('TRACK_TO'); _c.name = 'Track To'
_c.target = ob_camera_target
ob_armature.location = (0.0, 0.3235, 1.458)
ob_armature.rotation_euler = (1.643, -0.0, 0.0)
ob_armature.show_in_front = True
ob_armature.lineart.crease_threshold = 0.0
ob_rat.parent = ob_armature
ob_rat.matrix_parent_inverse = Matrix(((1.0, -0.0, 0.0, -0.0), (0.0, -0.07224, 0.9974, -1.43), (0.0, -0.9974, -0.07224, 0.428), (0.0, 0.0, 0.0, 1.0)))
ob_rat.location = (0.0, 0.3563, 0.9736)
ob_rat.lineart.crease_threshold = 0.0
ob_rat.use_mesh_mirror_x = True
_vg = ob_rat.vertex_groups.new(name='back1')
for _i, _w in zip([5, 7, 44, 45, 46, 47, 48, 53, 58, 59, 60, 62, 63, 67, 77, 112, 113, 115, 116, 117], [0.0817, 0.06723, 0.03303, 0.009086, 0.009155, 0.01026, 0.003623, 0.4827, 0.07745, 0.7651, 0.1093, 0.06525, 0.2517, 0.02238, 0.001084, 0.02269, 0.007343, 0.007331, 0.00744, 0.003081]): _vg.add([_i], _w, 'REPLACE')
_vg = ob_rat.vertex_groups.new(name='head')
for _i, _w in zip([4, 5, 6, 7, 8, 9, 10, 11, 13, 14, 15, 16, 17, 21, 44, 45, 46, 47, 48, 57, 58, 59, 60, 61, 62, 63, 64, 65, 66, 67, 68, 69, 70, 71, 72, 73, 75, 76, 77, 78, 79, 83, 112, 113, 115, 116, 117], [0.0, 0.0, 0.4523, 0.005291, 0.927, 1.0, 0.9973, 0.9968, 0.5002, 0.001451, 0.0, 3.196e-06, 0.01079, 0.007286, 1.0, 0.9256, 0.9245, 0.9101, 0.9411, 0.0, 0.0, 0.0, 0.7162, 0.4523, 0.005291, 0.0, 1.0, 0.9253, 1.0, 0.9582, 0.9718, 0.9972, 0.9968, 0.9979, 0.9984, 0.9993, 0.5002, 0.001451, 0.0, 3.196e-06, 0.01079, 0.007286, 1.0, 0.929, 0.928, 0.9158, 0.9417]): _vg.add([_i], _w, 'REPLACE')
_vg = ob_rat.vertex_groups.new(name='back2')
for _i, _w in zip([0, 1, 2, 3, 28, 32, 33, 49, 50, 51, 52, 53, 54, 55, 56, 90, 98, 99], [0.05953, 0.002668, 0.5748, 0.6316, 0.01316, 0.153, 0.005673, 0.05985, 0.00059, 0.5828, 0.6388, 0.4757, 0.8557, 0.5765, 0.6757, 0.009318, 0.1539, 0.004481]): _vg.add([_i], _w, 'REPLACE')
_vg = ob_rat.vertex_groups.new(name='tail1')
for _i, _w in zip([2, 3, 28, 51, 52, 54, 55, 56, 90, 92, 93], [0.09736, 0.06133, 0.9388, 0.09595, 0.0601, 0.05547, 0.01136, 0.114, 0.9431, 0.9723, 0.9394]): _vg.add([_i], _w, 'REPLACE')
_vg = ob_rat.vertex_groups.new(name='tail2')
for _i, _w in zip([29, 43, 91, 93, 94, 95, 109, 110, 111], [0.9864, 0.4165, 0.9909, 0.008386, 0.9867, 0.9918, 0.7777, 0.087, 0.254]): _vg.add([_i], _w, 'REPLACE')
_vg = ob_rat.vertex_groups.new(name='tail3')
for _i, _w in zip([43, 109, 110, 111, 114], [0.5834, 0.2222, 0.913, 0.746, 1.009]): _vg.add([_i], _w, 'REPLACE')
_vg = ob_rat.vertex_groups.new(name='leg_front_upper.L')
for _i, _w in zip([0, 1, 4, 5, 6, 7, 8, 9, 11, 12, 13, 15, 16, 18, 19, 20, 28, 32, 33, 34, 44, 45, 46, 47, 48, 49, 54, 55, 57, 59, 60, 63, 64, 66, 67, 68, 71, 74, 75, 77, 81, 82, 100, 112, 113, 116, 117], [0.0, 0.0, 0.8384, 0.0, 0.0, 0.0, 0.0, 0.0, 0.0, 0.8666, 0.8584, 0.9052, 0.06731, 0.06049, 0.4418, 0.6067, 0.0, 0.0, 0.0, 0.0225, 0.0, 0.0, 0.0, 0.0, 0.0, 0.0, 0.0, 0.0, 0.0, 0.0, 0.0, 0.0, 0.0, 0.0, 0.0, 0.0, 0.0, 0.0, 0.06821, 0.0, 0.0, 0.0, 0.0, 0.0, 0.0, 0.0, 0.0]): _vg.add([_i], _w, 'REPLACE')
_vg = ob_rat.vertex_groups.new(name='leg_front_middle.L')
for _i, _w in zip([4, 7, 9, 10, 11, 12, 13, 14, 15, 16, 17, 18, 19, 20, 21, 22, 23, 24, 25, 26, 27, 39, 44, 48, 59, 60, 63, 66, 67, 69, 71, 72, 73, 82, 86, 116, 117], [0.0, 0.0, 0.0, 0.0, 0.0, 0.0, 0.0, 0.5067, 0.0, 0.9251, 0.9617, 0.9261, 0.5647, 0.0, 0.0572, 0.1053, 0.9008, 0.0, 0.0, 0.0, 0.0, 0.0, 0.0, 0.0, 0.0, 0.0, 0.0, 0.0, 0.0, 0.0, 0.0, 0.0, 0.0, 0.0, 0.0, 0.0, 0.0]): _vg.add([_i], _w, 'REPLACE')
_vg = ob_rat.vertex_groups.new(name='leg_front_lower.L')
for _i, _w in zip([14, 21, 22, 23, 24, 25, 26, 27], [0.4933, 0.944, 0.8966, 0.09765, 0.9794, 0.996, 1.01, 0.9142]): _vg.add([_i], _w, 'REPLACE')
_vg = ob_rat.vertex_groups.new(name='leg_back_upper.L')
for _i, _w in zip([0, 1, 2, 3, 4, 5, 6, 12, 13, 15, 16, 19, 20, 30, 31, 32, 33, 34, 35, 36, 37, 38, 40, 42, 53, 54, 55, 56, 59, 60, 64, 90, 92], [1.0, 0.0, 1.0, 0.0, 0.0, 0.0, 0.0, 0.0, 0.0, 0.0, 0.0, 0.0, 0.0, 0.7525, 1.0, 0.7981, 0.942, 1.0, 1.0, 1.0, 0.4539, 1.0, 0.0, 0.0, 0.0, 0.0, 0.0, 0.0, 0.0, 0.0, 0.0, 0.0, 0.0]): _vg.add([_i], _w, 'REPLACE')
_vg = ob_rat.vertex_groups.new(name='leg_back_lower.L')
for _i, _w in zip([0, 1, 2, 3, 4, 5, 6, 7, 12, 13, 15, 16, 18, 19, 20, 30, 31, 32, 33, 34, 35, 36, 37, 38, 39, 40, 41, 42, 49, 51, 53, 54, 55, 56, 57, 59, 60, 61, 74, 75, 82, 106, 107, 108], [0.0, 0.0, 0.1321, 0.0, 0.0, 0.0, 0.0, 0.0, 0.0, 0.0, 0.0, 0.0, 0.0, 0.0, 0.0, 0.0, 0.0, 0.0, 0.0, 0.0, 0.0, 0.4867, 0.5456, 0.5464, 1.001, 0.9965, 1.005, 0.9986, 0.0, 0.0, 0.0, 0.0, 0.0, 0.01789, 0.0, 0.0, 0.0, 0.0, 0.0, 0.0, 0.0, 0.0, 0.0, 0.0]): _vg.add([_i], _w, 'REPLACE')
_vg = ob_rat.vertex_groups.new(name='leg_front_upper.R')
for _i, _w in zip([0, 4, 9, 12, 13, 15, 19, 20, 34, 44, 45, 47, 48, 49, 50, 55, 57, 58, 59, 60, 61, 62, 63, 64, 65, 66, 67, 68, 70, 71, 74, 75, 77, 78, 80, 81, 82, 99, 100, 112, 113, 115, 116, 117], [0.0, 0.0, 0.0, 0.0, 0.06821, 0.0, 0.0, 0.0, 0.0, 0.0, 0.0, 0.0, 0.0, 0.0, 0.0, 0.0, 0.8423, 0.0, 0.0, 0.0, 0.0, 0.0, 0.0, 0.0, 0.0, 0.0, 0.0, 0.0, 0.0, 0.0, 0.856, 0.8141, 0.8884, 0.06491, 0.0581, 0.4444, 0.6067, 0.0, 0.0225, 0.0, 0.0, 0.0, 0.0, 0.0]): _vg.add([_i], _w, 'REPLACE')
_vg = ob_rat.vertex_groups.new(name='leg_front_middle.R')
for _i, _w in zip([9, 10, 20, 24, 47, 48, 57, 59, 60, 62, 63, 66, 67, 69, 70, 71, 72, 73, 74, 75, 76, 77, 78, 79, 80, 81, 82, 83, 84, 85, 86, 87, 88, 89, 105, 112, 117], [0.0, 0.0, 0.0, 0.0, 0.0, 0.0, 0.0, 0.0, 0.0, 0.0, 0.0, 0.0, 0.0, 0.0, 0.0, 0.0, 0.0, 0.0, 0.0, 0.0, 0.508, 0.0, 0.9236, 0.9597, 0.9289, 0.5617, 0.0, 0.06087, 0.1036, 0.9098, 0.0, 0.0, 0.0, 0.0, 0.0, 0.0, 0.0]): _vg.add([_i], _w, 'REPLACE')
_vg = ob_rat.vertex_groups.new(name='leg_front_lower.R')
for _i, _w in zip([76, 83, 84, 85, 86, 87, 88, 89], [0.492, 0.9403, 0.8984, 0.08875, 0.9786, 0.9955, 1.01, 0.9155]): _vg.add([_i], _w, 'REPLACE')
_vg = ob_rat.vertex_groups.new(name='leg_back_upper.R')
for _i, _w in zip([28, 49, 50, 51, 52, 53, 54, 55, 56, 57, 58, 59, 60, 61, 64, 74, 75, 77, 78, 81, 82, 92, 96, 97, 98, 99, 100, 101, 102, 103, 104, 106, 108], [0.0, 1.0, 0.0, 1.0, 0.0, 0.0, 0.0, 0.0, 0.0, 0.0, 0.0, 0.0, 0.0, 0.0, 0.0, 0.0, 0.0, 0.0, 0.0, 0.0, 0.0, 0.0, 0.7495, 1.0, 0.7981, 0.9436, 1.0, 1.0, 1.0, 0.4536, 1.0, 0.0, 0.0]): _vg.add([_i], _w, 'REPLACE')
_vg = ob_rat.vertex_groups.new(name='leg_back_lower.R')
for _i, _w in zip([0, 2, 4, 6, 12, 13, 20, 40, 41, 42, 49, 50, 51, 52, 53, 54, 55, 56, 57, 58, 59, 60, 61, 62, 74, 75, 77, 78, 80, 81, 82, 96, 97, 98, 99, 100, 101, 102, 103, 104, 105, 106, 107, 108], [0.0, 0.0, 0.0, 0.0, 0.0, 0.0, 0.0, 0.0, 0.0, 0.0, 0.0, 0.0, 0.1295, 0.0, 0.0, 0.0, 0.0, 0.01661, 0.0, 0.0, 0.0, 0.0, 0.0, 0.0, 0.0, 0.0, 0.0, 0.0, 0.0, 0.0, 0.0, 0.0, 0.0, 0.0, 0.0, 0.0, 0.0, 0.4867, 0.5459, 0.547, 1.001, 0.9963, 1.004, 0.9984]): _vg.add([_i], _w, 'REPLACE')
_m = ob_rat.modifiers.new('Armature', 'ARMATURE')
_m.object = ob_armature
_m = ob_rat.modifiers.new('Auto Smooth', 'NODES')
_m.node_group = ng_auto_smooth
_gi = [s.identifier for s in ng_auto_smooth.interface.items_tree if s.item_type == 'SOCKET' and s.in_out == 'INPUT']
_m[_gi[1]] = 3.142  # Angle
ob_cube.location = (0.0, 0.3563, 0.9736)
ob_cube.hide_viewport = True
ob_cube.hide_render = True
ob_cube.lineart.crease_threshold = 0.0
_m = ob_cube.modifiers.new('Mirror', 'MIRROR')
_m.merge_threshold = 0.0982
_m = ob_cube.modifiers.new('Auto Smooth', 'NODES')
_m.node_group = ng_auto_smooth
_gi = [s.identifier for s in ng_auto_smooth.interface.items_tree if s.item_type == 'SOCKET' and s.in_out == 'INPUT']
_m[_gi[1]] = 3.142  # Angle
ob_lamp.location = (3.512, 0.3908, 1.973)
ob_lamp.rotation_euler = (0.6503, 0.05522, 1.866)
ob_lamp.lock_rotations_4d = False
ob_lamp.empty_display_type = 'ARROWS'
ob_lamp.color = (0.0, 0.0, 0.0, 0.0)
ob_lamp.lineart.crease_threshold = 0.0
ob_lamp_001.location = (3.512, -3.925, 1.973)
ob_lamp_001.rotation_euler = (0.6503, 0.05522, 1.866)
ob_lamp_001.lock_rotations_4d = False
ob_lamp_001.empty_display_type = 'ARROWS'
ob_lamp_001.color = (0.0, 0.0, 0.0, 0.0)
ob_lamp_001.lineart.crease_threshold = 0.0
ob_lamp_002.location = (-3.116, -3.925, 1.973)
ob_lamp_002.rotation_euler = (0.6503, 0.05522, 1.866)
ob_lamp_002.lock_rotations_4d = False
ob_lamp_002.empty_display_type = 'ARROWS'
ob_lamp_002.color = (0.0, 0.0, 0.0, 0.0)
ob_lamp_002.lineart.crease_threshold = 0.0
ob_lamp_003.location = (-3.116, 1.913, 1.973)
ob_lamp_003.rotation_euler = (0.6503, 0.05522, 1.866)
ob_lamp_003.lock_rotations_4d = False
ob_lamp_003.empty_display_type = 'ARROWS'
ob_lamp_003.color = (0.0, 0.0, 0.0, 0.0)
ob_lamp_003.lineart.crease_threshold = 0.0
ob_lamp_004.location = (1.055, 1.913, -2.805)
ob_lamp_004.rotation_euler = (0.6503, 0.05522, 1.866)
ob_lamp_004.lock_rotations_4d = False
ob_lamp_004.empty_display_type = 'ARROWS'
ob_lamp_004.color = (0.0, 0.0, 0.0, 0.0)
ob_lamp_004.lineart.crease_threshold = 0.0
ob_lamp_005.location = (1.055, 1.913, 6.32)
ob_lamp_005.rotation_euler = (0.6503, 0.05522, 1.866)
ob_lamp_005.lock_rotations_4d = False
ob_lamp_005.empty_display_type = 'ARROWS'
ob_lamp_005.color = (0.0, 0.0, 0.0, 0.0)
ob_lamp_005.lineart.crease_threshold = 0.0

# ---- collection membership
col_collection_1.objects.link(ob_camera_track)
col_collection_1.objects.link(ob_camera_target)
col_collection_1.objects.link(ob_camera)
col_collection_1.objects.link(ob_armature)
col_collection_1.objects.link(ob_rat)
col_collection_1.objects.link(ob_cube)
col_collection_1.objects.link(ob_lamp)
col_collection_1.objects.link(ob_lamp_001)
col_collection_1.objects.link(ob_lamp_002)
col_collection_1.objects.link(ob_lamp_003)
col_collection_1.objects.link(ob_lamp_004)
col_collection_1.objects.link(ob_lamp_005)

# ---- scene / render settings (as saved in the file)
scene.camera = ob_camera
scene.frame_start = 0; scene.frame_end = 198; scene.frame_set(17)
scene.render.engine = 'BLENDER_EEVEE_NEXT'
scene.render.dither_intensity = 0.0
scene.cycles.use_denoising = False
scene.cycles.samples = 10
scene.cycles.sampling_pattern = 'TABULATED_SOBOL'
scene.cycles.light_sampling_threshold = 0.0
scene.cycles.use_adaptive_sampling = False
scene.cycles.use_light_tree = False
scene.cycles.blur_glossy = 0.0
scene.cycles.pixel_filter_type = 'GAUSSIAN'
scene.cycles.sample_clamp_indirect = 0.0
scene.view_settings.view_transform = 'Standard'
bpy.context.view_layer.update()
